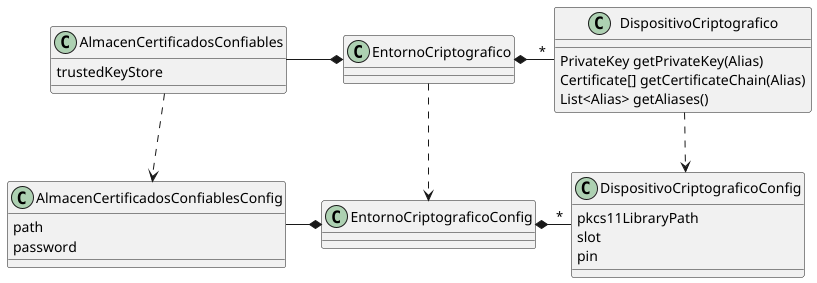

The diagram above was rendered by PlantUML. Its source (embedded in the PNG):
@startuml
EntornoCriptografico ..> EntornoCriptograficoConfig
DispositivoCriptografico ..> DispositivoCriptograficoConfig
AlmacenCertificadosConfiables ..> AlmacenCertificadosConfiablesConfig

EntornoCriptografico *-left-  AlmacenCertificadosConfiables
EntornoCriptografico *-right- "*" DispositivoCriptografico

EntornoCriptograficoConfig *-left-  AlmacenCertificadosConfiablesConfig
EntornoCriptograficoConfig *-right- "*" DispositivoCriptograficoConfig




class AlmacenCertificadosConfiables {
    trustedKeyStore
}

class DispositivoCriptografico {
    PrivateKey getPrivateKey(Alias)
    Certificate[] getCertificateChain(Alias)
    List<Alias> getAliases()
}

class DispositivoCriptograficoConfig {
    pkcs11LibraryPath
    slot
    pin
}

class AlmacenCertificadosConfiablesConfig {
    path
    password
}


@enduml